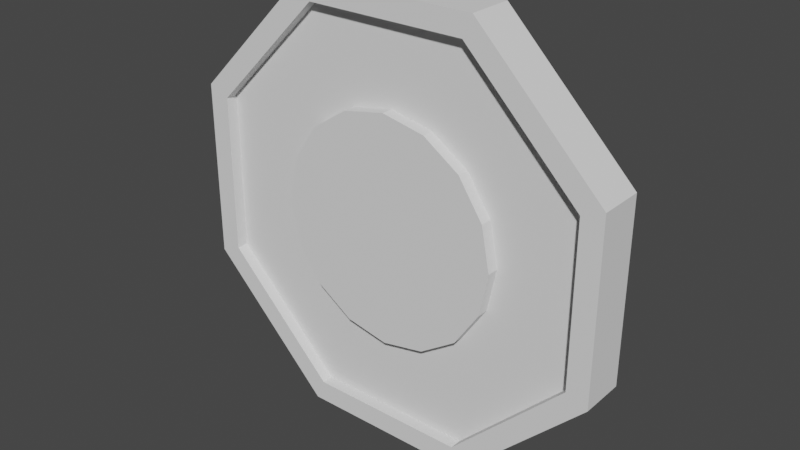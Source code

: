 # Source: coinSingle.blend  (saved by Blender 3.0.42; exported with 4.5.12 LTS)
import bpy
from mathutils import Matrix  # noqa: F401  (used for matrix-valued properties, if any)

bpy.ops.wm.read_factory_settings(use_empty=True)
scene = bpy.context.scene
scene.name = 'Scene'

# ---- collections
col_collection = bpy.data.collections.new('Collection'); scene.collection.children.link(col_collection)

# ---- world
world_world = bpy.data.worlds.new('World'); scene.world = world_world
world_world.use_nodes = True; world_world.node_tree.nodes.clear()
_N = world_world.node_tree.nodes; _L = world_world.node_tree.links
n0 = _N.new('ShaderNodeOutputWorld'); n0.name = 'World Output'; n0.location = (300, 300)
n1 = _N.new('ShaderNodeBackground'); n1.name = 'Background'; n1.location = (10, 300)
n1.inputs[0].default_value = (0.05088, 0.05088, 0.05088, 1.0)
_L.new(n1.outputs[0], n0.inputs[0])
n0.is_active_output = True
world_world.color = (0.05088, 0.05088, 0.05088)
world_world.use_sun_shadow = False
world_world.sun_shadow_jitter_overblur = 0.0

# ---- meshes
me_cylinder = bpy.data.meshes.new('Cylinder')
me_cylinder.from_pydata([(-0.3444, 0.09701, 1.755), (-0.3444, -0.09701, 1.755), (0.3444, 0.09701, 1.755), (0.3444, -0.09701, 1.755), (0.8315, 0.09701, 1.268), (0.8315, -0.09701, 1.268), (0.8315, 0.09701, 0.5795), (0.8315, -0.09701, 0.5795), (0.3444, 0.09701, 0.09238), (0.3444, -0.09701, 0.09238), (-0.3444, 0.09701, 0.09238), (-0.3444, -0.09701, 0.09238), (-0.8315, 0.09701, 0.5795), (-0.8315, -0.09701, 0.5795), (-0.8315, 0.09701, 1.268), (-0.8315, -0.09701, 1.268), (-0.3827, 0.09701, 1.848), (0.3827, 0.09701, 1.848), (0.3827, -0.09701, 1.848), (-0.3827, -0.09701, 1.848), (0.9239, 0.09701, 1.307), (0.9239, -0.09701, 1.307), (0.9239, 0.09701, 0.5412), (0.9239, -0.09701, 0.5412), (0.3827, 0.09701, 0.0), (0.3827, -0.09701, -1.192e-07), (-0.3827, 0.09701, 0.0), (-0.3827, -0.09701, -1.192e-07), (-0.9239, 0.09701, 0.5412), (-0.9239, -0.09701, 0.5412), (-0.9239, 0.09701, 1.307), (-0.9239, -0.09701, 1.307), (-0.1863, 0.0462, 1.374), (0.1863, 0.0462, 1.374), (0.1863, -0.0462, 1.374), (-0.1863, -0.0462, 1.374), (0.4497, 0.0462, 1.11), (0.4497, -0.0462, 1.11), (0.4497, 0.0462, 0.7376), (0.4497, -0.0462, 0.7376), (0.1863, 0.0462, 0.4742), (0.1863, -0.0462, 0.4742), (-0.1863, 0.0462, 0.4742), (-0.1863, -0.0462, 0.4742), (-0.4497, 0.0462, 0.7376), (-0.4497, -0.0462, 0.7376), (-0.4497, 0.0462, 1.11), (-0.4497, -0.0462, 1.11), (-1.318e-07, 0.0462, 1.411), (-6.878e-08, -0.0462, 1.411), (0.3442, 0.0462, 1.268), (0.3442, -0.0462, 1.268), (0.4868, 0.0462, 0.9239), (0.4868, -0.0462, 0.9239), (0.3442, 0.0462, 0.5797), (0.3442, -0.0462, 0.5797), (9.453e-08, 0.0462, 0.4371), (-2.622e-08, -0.0462, 0.4371), (-0.3442, 0.0462, 0.5797), (-0.3442, -0.0462, 0.5797), (-0.4868, 0.0462, 0.9239), (-0.4868, -0.0462, 0.9239), (-0.3442, 0.0462, 1.268), (-0.3442, -0.0462, 1.268), (-5.96e-08, 0.0462, 1.755), (0.3444, 0.0462, 1.755), (-5.96e-08, -0.0462, 1.755), (-0.3444, -0.0462, 1.755), (0.588, 0.0462, 1.512), (0.8315, 0.0462, 1.268), (0.588, -0.0462, 1.512), (0.3444, -0.0462, 1.755), (0.8315, 0.0462, 0.9239), (0.8315, 0.0462, 0.5795), (0.8315, -0.0462, 0.9239), (0.8315, -0.0462, 1.268), (0.588, 0.0462, 0.3359), (0.3444, 0.0462, 0.09238), (0.588, -0.0462, 0.3359), (0.8315, -0.0462, 0.5795), (0.0, 0.0462, 0.09238), (-0.3444, 0.0462, 0.09238), (0.0, -0.0462, 0.09238), (0.3444, -0.0462, 0.09238), (-0.588, 0.0462, 0.3359), (-0.8315, 0.0462, 0.5795), (-0.588, -0.0462, 0.3359), (-0.3444, -0.0462, 0.09238), (-0.8315, 0.0462, 0.9239), (-0.8315, 0.0462, 1.268), (-0.8315, -0.0462, 0.9239), (-0.8315, -0.0462, 0.5795), (-0.588, 0.0462, 1.512), (-0.3444, 0.0462, 1.755), (-0.588, -0.0462, 1.512), (-0.8315, -0.0462, 1.268), (-1.318e-07, 0.09701, 1.411), (0.1863, 0.09701, 1.374), (-6.878e-08, -0.09701, 1.411), (-0.1863, -0.09701, 1.374), (0.3442, 0.09701, 1.268), (0.4497, 0.09701, 1.11), (0.3442, -0.09701, 1.268), (0.1863, -0.09701, 1.374), (0.4868, 0.09701, 0.9239), (0.4497, 0.09701, 0.7376), (0.4868, -0.09701, 0.9239), (0.4497, -0.09701, 1.11), (0.3442, 0.09701, 0.5797), (0.1863, 0.09701, 0.4742), (0.3442, -0.09701, 0.5797), (0.4497, -0.09701, 0.7376), (9.453e-08, 0.09701, 0.4371), (-0.1863, 0.09701, 0.4742), (-2.622e-08, -0.09701, 0.4371), (0.1863, -0.09701, 0.4742), (-0.3442, 0.09701, 0.5797), (-0.4497, 0.09701, 0.7376), (-0.3442, -0.09701, 0.5797), (-0.1863, -0.09701, 0.4742), (-0.4868, 0.09701, 0.9239), (-0.4497, 0.09701, 1.11), (-0.4868, -0.09701, 0.9239), (-0.4497, -0.09701, 0.7376), (-0.3442, 0.09701, 1.268), (-0.1863, 0.09701, 1.374), (-0.3442, -0.09701, 1.268), (-0.4497, -0.09701, 1.11)], [], [(16, 19, 18, 17), (17, 18, 21, 20), (20, 21, 23, 22), (22, 23, 25, 24), (24, 25, 27, 26), (26, 27, 29, 28), (0, 2, 65, 64, 93), (28, 29, 31, 30), (30, 31, 19, 16), (9, 7, 79, 78, 83), (2, 0, 16, 17), (1, 3, 18, 19), (4, 2, 17, 20), (3, 5, 21, 18), (6, 4, 20, 22), (5, 7, 23, 21), (8, 6, 22, 24), (7, 9, 25, 23), (10, 8, 24, 26), (9, 11, 27, 25), (12, 10, 26, 28), (11, 13, 29, 27), (14, 12, 28, 30), (13, 15, 31, 29), (0, 14, 30, 16), (15, 1, 19, 31), (33, 50, 100, 97), (35, 63, 126, 99), (1, 15, 95, 94, 67), (8, 10, 81, 80, 77), (3, 1, 67, 66, 71), (11, 9, 83, 82, 87), (2, 4, 69, 68, 65), (10, 12, 85, 84, 81), (5, 3, 71, 70, 75), (13, 11, 87, 86, 91), (4, 6, 73, 72, 69), (12, 14, 89, 88, 85), (7, 5, 75, 74, 79), (15, 13, 91, 90, 95), (6, 8, 77, 76, 73), (14, 0, 93, 92, 89), (33, 48, 64, 65), (35, 49, 66, 67), (36, 50, 68, 69), (34, 51, 70, 71), (38, 52, 72, 73), (37, 53, 74, 75), (40, 54, 76, 77), (39, 55, 78, 79), (42, 56, 80, 81), (41, 57, 82, 83), (44, 58, 84, 85), (43, 59, 86, 87), (46, 60, 88, 89), (45, 61, 90, 91), (32, 62, 92, 93), (47, 63, 94, 95), (48, 32, 93, 64), (49, 34, 71, 66), (50, 33, 65, 68), (51, 37, 75, 70), (52, 36, 69, 72), (53, 39, 79, 74), (54, 38, 73, 76), (55, 41, 83, 78), (56, 40, 77, 80), (57, 43, 87, 82), (58, 42, 81, 84), (59, 45, 91, 86), (60, 44, 85, 88), (61, 47, 95, 90), (62, 46, 89, 92), (63, 35, 67, 94), (103, 98, 99, 126, 127, 122, 123, 118, 119, 114, 115, 110, 111, 106, 107, 102), (125, 96, 97, 100, 101, 104, 105, 108, 109, 112, 113, 116, 117, 120, 121, 124), (53, 37, 107, 106), (37, 51, 102, 107), (54, 40, 109, 108), (36, 52, 104, 101), (55, 39, 111, 110), (39, 53, 106, 111), (56, 42, 113, 112), (38, 54, 108, 105), (57, 41, 115, 114), (41, 55, 110, 115), (58, 44, 117, 116), (40, 56, 112, 109), (59, 43, 119, 118), (43, 57, 114, 119), (60, 46, 121, 120), (42, 58, 116, 113), (61, 45, 123, 122), (48, 33, 97, 96), (45, 59, 118, 123), (62, 32, 125, 124), (49, 35, 99, 98), (44, 60, 120, 117), (63, 47, 127, 126), (50, 36, 101, 100), (47, 61, 122, 127), (32, 48, 96, 125), (51, 34, 103, 102), (46, 62, 124, 121), (34, 49, 98, 103), (52, 38, 105, 104)])
_uv = me_cylinder.uv_layers.new(name='UVMap')
_uv.uv.foreach_set('vector', [1.0, 0.5, 1.0, 1.0, 0.875, 1.0, 0.875, 0.5, 0.875, 0.5, 0.875, 1.0, 0.75, 1.0, 0.75, 0.5, 0.75, 0.5, 0.75, 1.0, 0.625, 1.0, 0.625, 0.5, 0.625, 0.5, 0.625, 1.0, 0.5, 1.0, 0.5, 0.5, 0.5, 0.5, 0.5, 1.0, 0.375, 1.0, 0.375, 0.5, 0.375, 0.5, 0.375, 1.0, 0.25, 1.0, 0.25, 0.5, 0.75, 0.466, 0.9027, 0.4027, 0.9027, 0.4027, 0.8264, 0.4344, 0.75, 0.466, 0.25, 0.5, 0.25, 1.0, 0.125, 1.0, 0.125, 0.5, 0.125, 0.5, 0.125, 1.0, 0.0, 1.0, 0.0, 0.5, 0.25, 0.034, 0.4027, 0.09726, 0.4027, 0.09726, 0.3264, 0.06563, 0.25, 0.034, 0.9027, 0.4027, 0.75, 0.466, 0.75, 0.49, 0.9197, 0.4197, 0.25, 0.466, 0.4027, 0.4027, 0.4197, 0.4197, 0.25, 0.49, 0.966, 0.25, 0.9027, 0.4027, 0.9197, 0.4197, 0.99, 0.25, 0.4027, 0.4027, 0.466, 0.25, 0.49, 0.25, 0.4197, 0.4197, 0.9027, 0.09726, 0.966, 0.25, 0.99, 0.25, 0.9197, 0.08029, 0.466, 0.25, 0.4027, 0.09726, 0.4197, 0.08029, 0.49, 0.25, 0.75, 0.034, 0.9027, 0.09726, 0.9197, 0.08029, 0.75, 0.01, 0.4027, 0.09726, 0.25, 0.034, 0.25, 0.01, 0.4197, 0.08029, 0.5973, 0.09726, 0.75, 0.034, 0.75, 0.01, 0.5803, 0.08029, 0.25, 0.034, 0.09726, 0.09726, 0.08029, 0.08029, 0.25, 0.01, 0.534, 0.25, 0.5973, 0.09726, 0.5803, 0.08029, 0.51, 0.25, 0.09726, 0.09726, 0.034, 0.25, 0.01, 0.25, 0.08029, 0.08029, 0.5973, 0.4027, 0.534, 0.25, 0.51, 0.25, 0.5803, 0.4197, 0.034, 0.25, 0.09726, 0.4027, 0.08029, 0.4197, 0.01, 0.25, 0.75, 0.466, 0.5973, 0.4027, 0.5803, 0.4197, 0.75, 0.49, 0.09726, 0.4027, 0.25, 0.466, 0.25, 0.49, 0.08029, 0.4197, 0.8359, 0.3359, 0.8537, 0.2929, 0.8537, 0.2929, 0.8359, 0.3359, 0.25, 0.3715, 0.2071, 0.3537, 0.2071, 0.3537, 0.25, 0.3715, 0.25, 0.466, 0.09726, 0.4027, 0.09726, 0.4027, 0.1736, 0.4344, 0.25, 0.466, 0.75, 0.034, 0.5973, 0.09726, 0.5973, 0.09726, 0.6736, 0.06563, 0.75, 0.034, 0.4027, 0.4027, 0.25, 0.466, 0.25, 0.466, 0.3264, 0.4344, 0.4027, 0.4027, 0.09726, 0.09726, 0.25, 0.034, 0.25, 0.034, 0.1736, 0.06563, 0.09726, 0.09726, 0.9027, 0.4027, 0.966, 0.25, 0.966, 0.25, 0.9344, 0.3264, 0.9027, 0.4027, 0.5973, 0.09726, 0.534, 0.25, 0.534, 0.25, 0.5656, 0.1736, 0.5973, 0.09726, 0.466, 0.25, 0.4027, 0.4027, 0.4027, 0.4027, 0.4344, 0.3264, 0.466, 0.25, 0.034, 0.25, 0.09726, 0.09726, 0.09726, 0.09726, 0.06563, 0.1736, 0.034, 0.25, 0.966, 0.25, 0.9027, 0.09726, 0.9027, 0.09726, 0.9344, 0.1736, 0.966, 0.25, 0.534, 0.25, 0.5973, 0.4027, 0.5973, 0.4027, 0.5656, 0.3264, 0.534, 0.25, 0.4027, 0.09726, 0.466, 0.25, 0.466, 0.25, 0.4344, 0.1736, 0.4027, 0.09726, 0.09726, 0.4027, 0.034, 0.25, 0.034, 0.25, 0.06563, 0.3264, 0.09726, 0.4027, 0.9027, 0.09726, 0.75, 0.034, 0.75, 0.034, 0.8264, 0.06563, 0.9027, 0.09726, 0.5973, 0.4027, 0.75, 0.466, 0.75, 0.466, 0.6736, 0.4344, 0.5973, 0.4027, 0.8359, 0.3359, 0.7929, 0.3537, 0.8264, 0.4344, 0.9027, 0.4027, 0.25, 0.3715, 0.2929, 0.3537, 0.3264, 0.4344, 0.25, 0.466, 0.8715, 0.25, 0.8537, 0.2929, 0.9344, 0.3264, 0.966, 0.25, 0.3359, 0.3359, 0.3537, 0.2929, 0.4344, 0.3264, 0.4027, 0.4027, 0.8359, 0.1641, 0.8537, 0.2071, 0.9344, 0.1736, 0.9027, 0.09726, 0.3715, 0.25, 0.3537, 0.2071, 0.4344, 0.1736, 0.466, 0.25, 0.75, 0.1285, 0.7929, 0.1463, 0.8264, 0.06563, 0.75, 0.034, 0.3359, 0.1641, 0.2929, 0.1463, 0.3264, 0.06563, 0.4027, 0.09726, 0.6641, 0.1641, 0.7071, 0.1463, 0.6736, 0.06563, 0.5973, 0.09726, 0.25, 0.1285, 0.2071, 0.1463, 0.1736, 0.06563, 0.25, 0.034, 0.6285, 0.25, 0.6463, 0.2071, 0.5656, 0.1736, 0.534, 0.25, 0.1641, 0.1641, 0.1463, 0.2071, 0.06563, 0.1736, 0.09726, 0.09726, 0.6641, 0.3359, 0.6463, 0.2929, 0.5656, 0.3264, 0.5973, 0.4027, 0.1285, 0.25, 0.1463, 0.2929, 0.06563, 0.3264, 0.034, 0.25, 0.75, 0.3715, 0.7071, 0.3537, 0.6736, 0.4344, 0.75, 0.466, 0.1641, 0.3359, 0.2071, 0.3537, 0.1736, 0.4344, 0.09726, 0.4027, 0.7929, 0.3537, 0.75, 0.3715, 0.75, 0.466, 0.8264, 0.4344, 0.2929, 0.3537, 0.3359, 0.3359, 0.4027, 0.4027, 0.3264, 0.4344, 0.8537, 0.2929, 0.8359, 0.3359, 0.9027, 0.4027, 0.9344, 0.3264, 0.3537, 0.2929, 0.3715, 0.25, 0.466, 0.25, 0.4344, 0.3264, 0.8537, 0.2071, 0.8715, 0.25, 0.966, 0.25, 0.9344, 0.1736, 0.3537, 0.2071, 0.3359, 0.1641, 0.4027, 0.09726, 0.4344, 0.1736, 0.7929, 0.1463, 0.8359, 0.1641, 0.9027, 0.09726, 0.8264, 0.06563, 0.2929, 0.1463, 0.25, 0.1285, 0.25, 0.034, 0.3264, 0.06563, 0.7071, 0.1463, 0.75, 0.1285, 0.75, 0.034, 0.6736, 0.06563, 0.2071, 0.1463, 0.1641, 0.1641, 0.09726, 0.09726, 0.1736, 0.06563, 0.6463, 0.2071, 0.6641, 0.1641, 0.5973, 0.09726, 0.5656, 0.1736, 0.1463, 0.2071, 0.1285, 0.25, 0.034, 0.25, 0.06563, 0.1736, 0.6463, 0.2929, 0.6285, 0.25, 0.534, 0.25, 0.5656, 0.3264, 0.1463, 0.2929, 0.1641, 0.3359, 0.09726, 0.4027, 0.06563, 0.3264, 0.7071, 0.3537, 0.6641, 0.3359, 0.5973, 0.4027, 0.6736, 0.4344, 0.2071, 0.3537, 0.25, 0.3715, 0.25, 0.466, 0.1736, 0.4344, 0.3359, 0.3359, 0.2929, 0.3537, 0.25, 0.3715, 0.2071, 0.3537, 0.1641, 0.3359, 0.1463, 0.2929, 0.1285, 0.25, 0.1463, 0.2071, 0.1641, 0.1641, 0.2071, 0.1463, 0.25, 0.1285, 0.2929, 0.1463, 0.3359, 0.1641, 0.3537, 0.2071, 0.3715, 0.25, 0.3537, 0.2929, 0.75, 0.3715, 0.7929, 0.3537, 0.8359, 0.3359, 0.8537, 0.2929, 0.8715, 0.25, 0.8537, 0.2071, 0.8359, 0.1641, 0.7929, 0.1463, 0.75, 0.1285, 0.7071, 0.1463, 0.6641, 0.1641, 0.6463, 0.2071, 0.6285, 0.25, 0.6463, 0.2929, 0.6641, 0.3359, 0.7071, 0.3537, 0.3537, 0.2071, 0.3715, 0.25, 0.3715, 0.25, 0.3537, 0.2071, 0.3715, 0.25, 0.3537, 0.2929, 0.3537, 0.2929, 0.3715, 0.25, 0.7929, 0.1463, 0.75, 0.1285, 0.75, 0.1285, 0.7929, 0.1463, 0.8715, 0.25, 0.8537, 0.2071, 0.8537, 0.2071, 0.8715, 0.25, 0.2929, 0.1463, 0.3359, 0.1641, 0.3359, 0.1641, 0.2929, 0.1463, 0.3359, 0.1641, 0.3537, 0.2071, 0.3537, 0.2071, 0.3359, 0.1641, 0.7071, 0.1463, 0.6641, 0.1641, 0.6641, 0.1641, 0.7071, 0.1463, 0.8359, 0.1641, 0.7929, 0.1463, 0.7929, 0.1463, 0.8359, 0.1641, 0.2071, 0.1463, 0.25, 0.1285, 0.25, 0.1285, 0.2071, 0.1463, 0.25, 0.1285, 0.2929, 0.1463, 0.2929, 0.1463, 0.25, 0.1285, 0.6463, 0.2071, 0.6285, 0.25, 0.6285, 0.25, 0.6463, 0.2071, 0.75, 0.1285, 0.7071, 0.1463, 0.7071, 0.1463, 0.75, 0.1285, 0.1463, 0.2071, 0.1641, 0.1641, 0.1641, 0.1641, 0.1463, 0.2071, 0.1641, 0.1641, 0.2071, 0.1463, 0.2071, 0.1463, 0.1641, 0.1641, 0.6463, 0.2929, 0.6641, 0.3359, 0.6641, 0.3359, 0.6463, 0.2929, 0.6641, 0.1641, 0.6463, 0.2071, 0.6463, 0.2071, 0.6641, 0.1641, 0.1463, 0.2929, 0.1285, 0.25, 0.1285, 0.25, 0.1463, 0.2929, 0.7929, 0.3537, 0.8359, 0.3359, 0.8359, 0.3359, 0.7929, 0.3537, 0.1285, 0.25, 0.1463, 0.2071, 0.1463, 0.2071, 0.1285, 0.25, 0.7071, 0.3537, 0.75, 0.3715, 0.75, 0.3715, 0.7071, 0.3537, 0.2929, 0.3537, 0.25, 0.3715, 0.25, 0.3715, 0.2929, 0.3537, 0.6285, 0.25, 0.6463, 0.2929, 0.6463, 0.2929, 0.6285, 0.25, 0.2071, 0.3537, 0.1641, 0.3359, 0.1641, 0.3359, 0.2071, 0.3537, 0.8537, 0.2929, 0.8715, 0.25, 0.8715, 0.25, 0.8537, 0.2929, 0.1641, 0.3359, 0.1463, 0.2929, 0.1463, 0.2929, 0.1641, 0.3359, 0.75, 0.3715, 0.7929, 0.3537, 0.7929, 0.3537, 0.75, 0.3715, 0.3537, 0.2929, 0.3359, 0.3359, 0.3359, 0.3359, 0.3537, 0.2929, 0.6641, 0.3359, 0.7071, 0.3537, 0.7071, 0.3537, 0.6641, 0.3359, 0.3359, 0.3359, 0.2929, 0.3537, 0.2929, 0.3537, 0.3359, 0.3359, 0.8537, 0.2071, 0.8359, 0.1641, 0.8359, 0.1641, 0.8537, 0.2071])
me_cylinder.use_remesh_fix_poles = True
me_cylinder.use_remesh_preserve_attributes = False
me_cylinder.update()

# ---- objects
ob_coin = bpy.data.objects.new('coin', me_cylinder)

# ---- transforms, parenting, visibility, modifiers, constraints
ob_coin.location = (0.0, 0.0, 0.0)

# ---- collection membership
col_collection.objects.link(ob_coin)

# ---- scene / render settings (as saved in the file)
scene.frame_start = 1; scene.frame_end = 250; scene.frame_set(1)
scene.render.engine = 'BLENDER_EEVEE_NEXT'
scene.cycles.sampling_pattern = 'TABULATED_SOBOL'
scene.cycles.use_light_tree = False
scene.view_settings.view_transform = 'Filmic'
bpy.context.view_layer.update()

# ---- added for rendering (the .blend has no active camera and no usable light): camera, sun
cam_auto = bpy.data.cameras.new('AutoCamera')
cam_auto.lens = 50.0
cam_auto.sensor_width = 36.0
cam_auto.clip_end = 1000.0
ob_auto_camera = bpy.data.objects.new('AutoCamera', cam_auto)
scene.collection.objects.link(ob_auto_camera)
ob_auto_camera.location = (2.42438, -2.90926, 2.86339)
ob_auto_camera.rotation_euler = (1.09748, -7.21219e-08, 0.694738)
scene.camera = ob_auto_camera
light_auto_sun = bpy.data.lights.new('AutoSun', 'SUN')
light_auto_sun.energy = 3.0
light_auto_sun.angle = 0.0523599
ob_auto_sun = bpy.data.objects.new('AutoSun', light_auto_sun)
scene.collection.objects.link(ob_auto_sun)
ob_auto_sun.rotation_euler = (0.872665, 0.174533, 0.523599)
bpy.context.view_layer.update()
